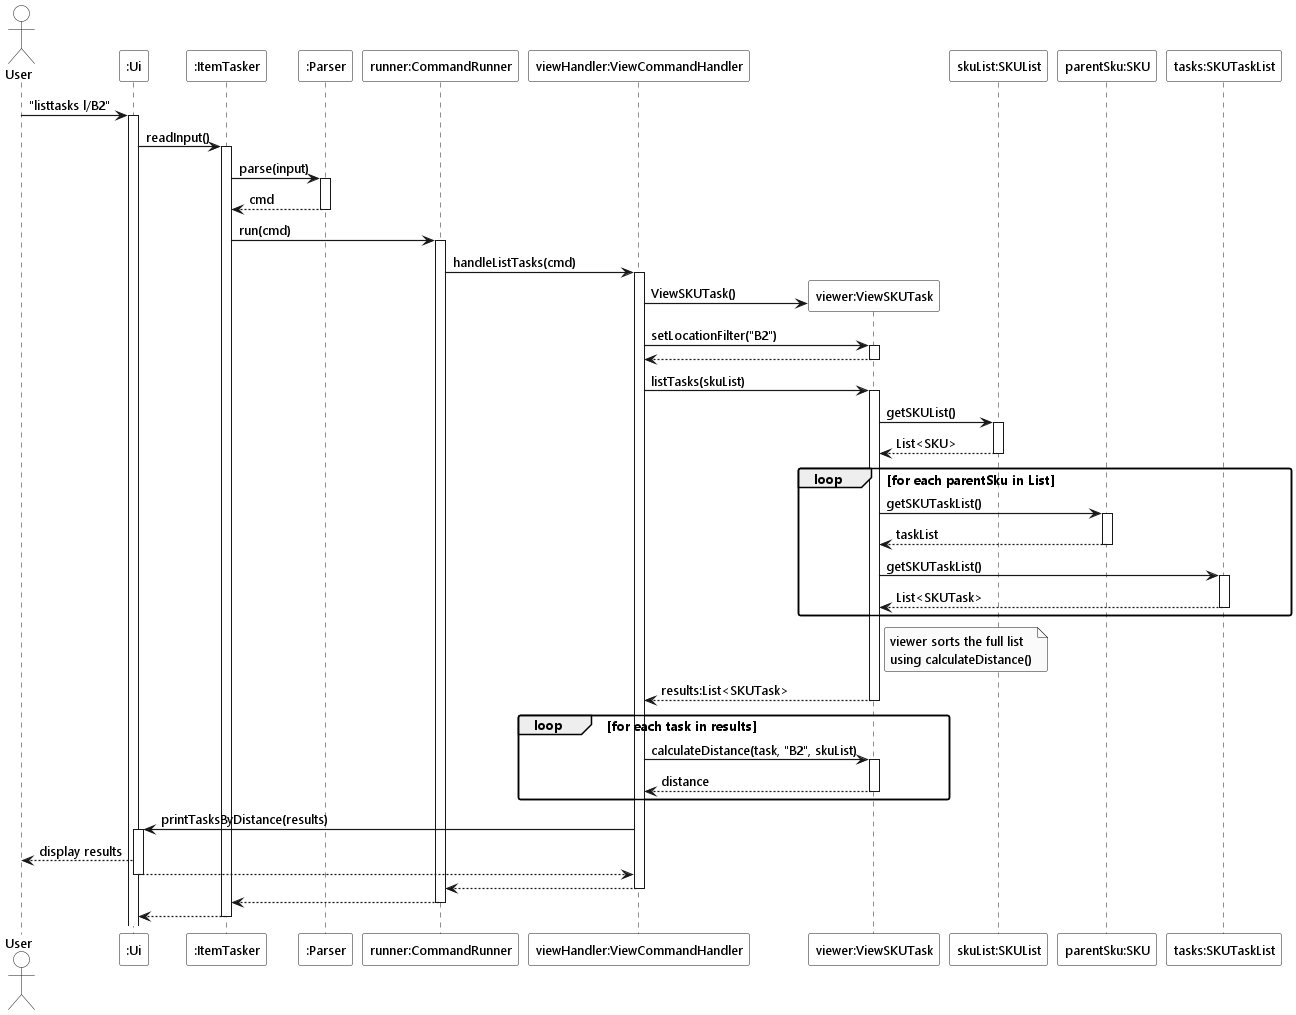

The diagram above was rendered by PlantUML. Its source (embedded in the PNG):
@startuml
!include ../style.puml

Actor User as user USER_COLOR
Participant ":Ui" as ui UI_COLOR
Participant ":ItemTasker" as main UI_COLOR_T1
Participant ":Parser" as parser LOGIC_COLOR_T1
Participant "runner:CommandRunner" as runner LOGIC_COLOR
Participant "viewHandler:ViewCommandHandler" as handler LOGIC_COLOR_T2
Participant "viewer:ViewSKUTask" as viewer LOGIC_COLOR_T3
Participant "skuList:SKUList" as skuList MODEL_COLOR
Participant "parentSku:SKU" as sku MODEL_COLOR_T1
Participant "tasks:SKUTaskList" as taskList MODEL_COLOR_T2

user -> ui : "listtasks l/B2"
activate ui
ui -> main : readInput()
activate main

main -> parser : parse(input)
activate parser
return cmd

main -> runner : run(cmd)
activate runner

runner -> handler : handleListTasks(cmd)
activate handler

create viewer
handler -> viewer : ViewSKUTask()

handler -> viewer : setLocationFilter("B2")
activate viewer
return

handler -> viewer : listTasks(skuList)
activate viewer

viewer -> skuList : getSKUList()
activate skuList
return List<SKU>

loop for each parentSku in List
    viewer -> sku : getSKUTaskList()
    activate sku
    return taskList

    viewer -> taskList : getSKUTaskList()
    activate taskList
    return List<SKUTask>
end

note right of viewer : viewer sorts the full list\nusing calculateDistance()
return results:List<SKUTask>

loop for each task in results
    handler -> viewer : calculateDistance(task, "B2", skuList)
    activate viewer
    return distance
end

handler -> ui : printTasksByDistance(results)
activate ui
ui --> user : display results
return

return
return
return
deactivate main
@enduml